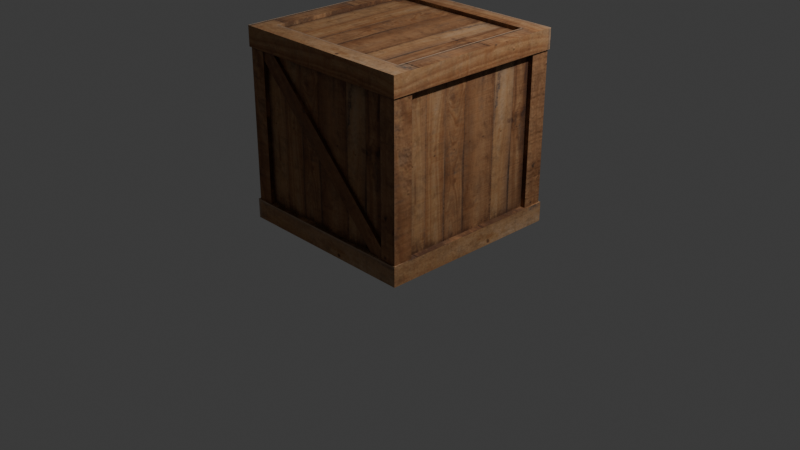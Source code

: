 # Source: wooden_box.blend  (saved by Blender 5.0.119; exported with 4.5.12 LTS)
import bpy
from mathutils import Matrix  # noqa: F401  (used for matrix-valued properties, if any)

bpy.ops.wm.read_factory_settings(use_empty=True)
scene = bpy.context.scene
scene.name = 'Scene'

# ---- collections
col_collection = bpy.data.collections.new('Collection'); scene.collection.children.link(col_collection)

# ---- images (referenced by path relative to the original .blend; pixels are not part of the script)
import os
ASSET_DIR = os.environ.get("B2B_ASSET_DIR", "")  # directory of the original .blend (textures are referenced by path, not embedded)
HERE = os.path.dirname(os.path.abspath(__file__))  # packed textures are extracted next to this script under _unpacked/

def load_image(name, relpath, width, height, colorspace="sRGB"):
    """Load a texture the original file referenced (path relative to the .blend, or extracted next to this script)."""
    p = next((c for c in (os.path.join(HERE, relpath), os.path.join(ASSET_DIR, relpath)) if relpath and os.path.exists(c)), "")
    if p:
        img = bpy.data.images.load(p, check_existing=True)
        img.name = name
    else:  # same state as the original file: an image datablock whose file is absent (Cycles renders it pink)
        img = bpy.data.images.new(name, width, height)
        img.source = "FILE"
        img.filepath = "//" + (relpath or name)
    img.colorspace_settings.name = colorspace
    return img
img_mat_wooden_box_basecolor_png = load_image('mat_wooden_box_baseColor.png', '_unpacked/mat_wooden_box_baseColor.31aef10f.png', 1024, 1024, 'sRGB')
img_mat_wooden_box_normal_png = load_image('mat_wooden_box_normal.png', '_unpacked/mat_wooden_box_normal.5cd85445.png', 1024, 1024, 'Non-Color')
img_mat_wooden_box_occlusionroughnessmetallic_png = load_image('mat_wooden_box_occlusionRoughnessMetallic.png', '_unpacked/mat_wooden_box_occlusionRoughnessMetallic.53c8009a.png', 1024, 1024, 'Non-Color')

# ---- materials (node trees are filled in below, after node groups)
mat_mat_wooden_box = bpy.data.materials.new('mat_wooden_box')
mat_mat_wooden_box.alpha_threshold = 0.0
mat_mat_wooden_box.use_backface_culling_lightprobe_volume = False
mat_mat_wooden_box.roughness = 0.5
mat_mat_wooden_box.line_color = (0.0, 0.0, 0.0, 1.0)

# ---- node groups
ng_gltf_material_output = bpy.data.node_groups.new('glTF Material Output', 'ShaderNodeTree')
_s = ng_gltf_material_output.interface.new_socket(name='Occlusion', in_out='INPUT', socket_type='NodeSocketFloat')
_s = ng_gltf_material_output.interface.new_socket(name='Thickness', in_out='INPUT', socket_type='NodeSocketFloat')
_N = ng_gltf_material_output.nodes; _L = ng_gltf_material_output.links
n0 = _N.new('NodeGroupOutput'); n0.name = 'Group Output'; n0.location = (0, 0)
n1 = _N.new('NodeGroupInput'); n1.name = 'Group Input'; n1.location = (-200, 0)
n0.is_active_output = True

# ---- material node trees
mat_mat_wooden_box.use_nodes = True; mat_mat_wooden_box.node_tree.nodes.clear()
_N = mat_mat_wooden_box.node_tree.nodes; _L = mat_mat_wooden_box.node_tree.links
n0 = _N.new('ShaderNodeOutputMaterial'); n0.name = 'Material Output'; n0.location = (578, 184)
n1 = _N.new('ShaderNodeBsdfPrincipled'); n1.name = 'Principled BSDF'; n1.location = (293, 163)
n2 = _N.new('ShaderNodeTexImage'); n2.name = 'Image Texture'; n2.location = (-352, 281)
n2.image = img_mat_wooden_box_basecolor_png
n3 = _N.new('ShaderNodeTexImage'); n3.name = 'Image Texture.001'; n3.location = (-383, -318)
n3.image = img_mat_wooden_box_normal_png
n4 = _N.new('ShaderNodeTexImage'); n4.name = 'Image Texture.002'; n4.location = (-368, -15)
n4.image = img_mat_wooden_box_occlusionroughnessmetallic_png
n5 = _N.new('ShaderNodeSeparateColor'); n5.name = 'Separate Color'; n5.location = (-54, 70)
n6 = _N.new('ShaderNodeGroup'); n6.name = 'Group'; n6.location = (302, 284)
n6.node_tree = ng_gltf_material_output
n6.inputs[1].default_value = 0.0
n7 = _N.new('ShaderNodeNormalMap'); n7.name = 'Normal Map'; n7.location = (6, -223)
_L.new(n1.outputs[0], n0.inputs[0])
_L.new(n2.outputs[0], n1.inputs[0])
_L.new(n4.outputs[0], n5.inputs[0])
_L.new(n5.outputs[0], n6.inputs[0])
_L.new(n5.outputs[1], n1.inputs[2])
_L.new(n5.outputs[2], n1.inputs[1])
_L.new(n3.outputs[0], n7.inputs[1])
_L.new(n7.outputs[0], n1.inputs[5])
n0.is_active_output = True

# ---- world
world_world = bpy.data.worlds.new('World'); scene.world = world_world
world_world.use_nodes = True; world_world.node_tree.nodes.clear()
_N = world_world.node_tree.nodes; _L = world_world.node_tree.links
n0 = _N.new('ShaderNodeOutputWorld'); n0.name = 'World Output'; n0.location = (200, 100)
n1 = _N.new('ShaderNodeBackground'); n1.name = 'Background'; n1.location = (-200, 100)
n1.inputs[0].default_value = (0.05088, 0.05088, 0.05088, 1.0)
_L.new(n1.outputs[0], n0.inputs[0])
n0.is_active_output = True
world_world.color = (0.05088, 0.05088, 0.05088)
world_world.sun_shadow_jitter_overblur = 0.0

# ---- cameras
cam_camera = bpy.data.cameras.new('Camera')
cam_camera.clip_end = 100.0
cam_camera.ortho_scale = 7.314

# ---- lights
light_light = bpy.data.lights.new('Light', 'POINT')
light_light.energy = 1000.0
light_light.shadow_soft_size = 0.1

# ---- meshes
me_cube = bpy.data.meshes.new('Cube')
me_cube.from_pydata([(1.0, 1.0, 1.0), (1.0, 1.0, -1.0), (1.0, -1.0, 1.0), (1.0, -1.0, -1.0), (-1.0, 1.0, 1.0), (-1.0, 1.0, -1.0), (-1.0, -1.0, 1.0), (-1.0, -1.0, -1.0), (1.0, 1.0, 0.7918), (1.0, 1.0, -0.7918), (-1.0, -1.0, -0.7918), (-1.0, -1.0, 0.7918), (1.0, -1.0, 0.7918), (1.0, -1.0, -0.7918), (-1.0, 1.0, 0.7918), (-1.0, 1.0, -0.7918), (0.9851, 0.9851, 0.7918), (0.9851, 0.9851, -0.7918), (-0.9851, -0.9851, -0.7918), (-0.9851, -0.9851, 0.7918), (0.9851, -0.9851, 0.7918), (0.9851, -0.9851, -0.7918), (-0.9851, 0.9851, 0.7918), (-0.9851, 0.9851, -0.7918), (-1.0, 0.7882, -1.0), (-1.0, -0.7882, -1.0), (1.0, 0.7882, 1.0), (1.0, -0.7882, 1.0), (-1.0, -0.7882, 1.0), (-1.0, 0.7882, 1.0), (1.0, -0.7882, -1.0), (1.0, 0.7882, -1.0), (1.0, 0.7882, -0.7918), (1.0, -0.7882, -0.7918), (1.0, 0.7882, 0.7918), (1.0, -0.7882, 0.7918), (-1.0, -0.7882, -0.7918), (-1.0, 0.7882, -0.7918), (-1.0, -0.7882, 0.7918), (-1.0, 0.7882, 0.7918), (0.9851, 0.7764, -0.7918), (0.9851, -0.7764, -0.7918), (0.9851, 0.7764, 0.7918), (0.9851, -0.7764, 0.7918), (-0.9851, -0.7764, -0.7918), (-0.9851, 0.7764, -0.7918), (-0.9851, -0.7764, 0.7918), (-0.9851, 0.7764, 0.7918), (0.8218, 1.0, -1.0), (-0.8218, 1.0, -1.0), (0.8218, -1.0, 1.0), (-0.8218, -1.0, 1.0), (-0.8218, -1.0, -1.0), (0.8218, -1.0, -1.0), (-0.8218, 1.0, 1.0), (0.8218, 1.0, 1.0), (-0.8218, 1.0, -0.7918), (0.8218, 1.0, -0.7918), (-0.8218, 1.0, 0.7918), (0.8218, 1.0, 0.7918), (0.8218, -1.0, -0.7918), (-0.8218, -1.0, -0.7918), (0.8218, -1.0, 0.7918), (-0.8218, -1.0, 0.7918), (-0.8096, 0.9851, -0.7918), (0.8096, 0.9851, -0.7918), (-0.8096, 0.9851, 0.7918), (0.8096, 0.9851, 0.7918), (0.8096, -0.9851, -0.7918), (-0.8096, -0.9851, -0.7918), (0.8096, -0.9851, 0.7918), (-0.8096, -0.9851, 0.7918), (0.8218, 0.7882, -1.0), (-0.8218, 0.7882, -1.0), (0.8218, -0.7882, -1.0), (-0.8218, -0.7882, -1.0), (-0.8218, 0.7882, 1.0), (0.8218, 0.7882, 1.0), (-0.8218, -0.7882, 1.0), (0.8218, -0.7882, 1.0), (0.8218, 0.7882, -0.9587), (-0.8218, 0.7882, -0.9587), (0.8218, -0.7882, -0.9587), (-0.8218, -0.7882, -0.9587), (-0.8218, 0.7882, 0.9587), (0.8218, 0.7882, 0.9587), (-0.8218, -0.7882, 0.9587), (0.8218, -0.7882, 0.9587), (-0.8096, 0.9418, -0.7918), (0.8096, 0.9418, -0.7918), (-0.8096, 0.9418, 0.7918), (0.8096, 0.9418, 0.7918), (0.8096, -0.9418, -0.7918), (-0.8096, -0.9418, -0.7918), (0.8096, -0.9418, 0.7918), (-0.8096, -0.9418, 0.7918), (0.9352, 0.7764, -0.7918), (0.9352, -0.7764, -0.7918), (0.9352, 0.7764, 0.7918), (0.9352, -0.7764, 0.7918), (-0.9352, -0.7764, -0.7918), (-0.9352, 0.7764, -0.7918), (-0.9352, -0.7764, 0.7918), (-0.9352, 0.7764, 0.7918), (-0.8096, -0.9418, 0.6905), (-0.6727, -0.9418, 0.7918), (0.6727, -0.9418, -0.7918), (0.8096, -0.9418, -0.6905), (-0.8096, -0.9752, 0.6905), (0.6727, -0.9752, -0.7918), (-0.6727, -0.9752, 0.7918), (0.8096, -0.9752, -0.6905), (-0.8096, -0.9418, 0.7918), (0.8096, -0.9418, -0.7918), (-0.8096, -0.9752, 0.7918), (0.8096, -0.9752, -0.7918), (0.8096, 0.9418, 0.6905), (0.6727, 0.9418, 0.7918), (-0.6727, 0.9418, -0.7918), (-0.8096, 0.9418, -0.6905), (0.8096, 0.9752, 0.6905), (-0.6727, 0.9752, -0.7918), (0.6727, 0.9752, 0.7918), (-0.8096, 0.9752, -0.6905), (0.8096, 0.9418, 0.7918), (-0.8096, 0.9418, -0.7918), (0.8096, 0.9752, 0.7918), (-0.8096, 0.9752, -0.7918)], [], [(78, 28, 6, 51), (63, 51, 6, 11), (39, 29, 4, 14), (74, 30, 3, 53), (35, 27, 2, 12), (59, 55, 0, 8), (48, 57, 9, 1), (32, 9, 17, 40), (30, 33, 13, 3), (36, 10, 18, 44), (24, 37, 15, 5), (60, 13, 21, 68), (52, 61, 10, 7), (59, 8, 16, 67), (65, 67, 16, 17), (41, 43, 20, 21), (45, 47, 22, 23), (69, 71, 19, 18), (56, 15, 23, 64), (63, 11, 19, 71), (39, 14, 22, 47), (35, 12, 20, 43), (8, 34, 42, 16), (34, 35, 43, 42), (11, 38, 46, 19), (38, 39, 47, 46), (18, 19, 46, 44), (17, 16, 42, 40), (7, 10, 36, 25), (25, 36, 37, 24), (15, 37, 45, 23), (37, 36, 44, 45), (1, 9, 32, 31), (31, 32, 33, 30), (13, 33, 41, 21), (33, 32, 40, 41), (8, 0, 26, 34), (34, 26, 27, 35), (48, 1, 31, 72), (72, 31, 30, 74), (11, 6, 28, 38), (38, 28, 29, 39), (54, 4, 29, 76), (76, 29, 28, 78), (26, 77, 79, 27), (0, 55, 77, 26), (55, 54, 76, 77), (24, 73, 75, 25), (5, 49, 73, 24), (49, 48, 72, 73), (12, 62, 70, 20), (62, 63, 71, 70), (9, 57, 65, 17), (57, 56, 64, 65), (21, 20, 70, 68), (23, 22, 66, 64), (14, 58, 66, 22), (58, 59, 67, 66), (3, 13, 60, 53), (53, 60, 61, 52), (10, 61, 69, 18), (61, 60, 68, 69), (5, 15, 56, 49), (49, 56, 57, 48), (14, 4, 54, 58), (58, 54, 55, 59), (25, 75, 52, 7), (75, 74, 53, 52), (12, 2, 50, 62), (62, 50, 51, 63), (27, 79, 50, 2), (79, 78, 51, 50), (47, 45, 101, 103), (43, 41, 97, 99), (79, 77, 85, 87), (75, 73, 81, 83), (66, 67, 91, 90), (68, 70, 94, 92), (85, 84, 86, 87), (81, 80, 82, 83), (77, 76, 84, 85), (73, 72, 80, 81), (72, 74, 82, 80), (76, 78, 86, 84), (78, 79, 87, 86), (74, 75, 83, 82), (92, 94, 95, 93), (88, 90, 91, 89), (67, 65, 89, 91), (71, 69, 93, 95), (69, 68, 92, 93), (65, 64, 88, 89), (64, 66, 90, 88), (70, 71, 95, 94), (100, 102, 103, 101), (96, 98, 99, 97), (46, 47, 103, 102), (42, 43, 99, 98), (40, 42, 98, 96), (44, 46, 102, 100), (45, 44, 100, 101), (41, 40, 96, 97), (115, 114, 108, 109), (112, 104, 108, 114), (104, 106, 109, 108), (113, 107, 111, 115), (107, 105, 110, 111), (106, 113, 115, 109), (105, 112, 114, 110), (111, 110, 114, 115), (127, 126, 120, 121), (124, 116, 120, 126), (116, 118, 121, 120), (125, 119, 123, 127), (119, 117, 122, 123), (118, 125, 127, 121), (117, 124, 126, 122), (123, 122, 126, 127)])
_uv = me_cube.uv_layers.new(name='UVMap')
_uv.uv.foreach_set('vector', [0.03676, 0.2258, 0.03676, 0.2467, 0.01189, 0.2467, 0.01189, 0.2258, 0.4521, 0.55, 0.4276, 0.55, 0.4276, 0.529, 0.4521, 0.529, 0.5003, 0.5539, 0.4759, 0.5539, 0.4759, 0.529, 0.5003, 0.529, 0.03676, 0.4843, 0.03676, 0.5053, 0.01189, 0.5053, 0.01189, 0.4843, 0.8059, 0.03676, 0.7814, 0.03676, 0.7814, 0.01189, 0.8059, 0.01189, 0.8067, 0.4663, 0.7823, 0.4663, 0.7823, 0.4454, 0.8067, 0.4454, 0.9023, 0.03281, 0.8779, 0.03281, 0.8779, 0.01189, 0.9023, 0.01189, 0.4804, 0.01189, 0.5053, 0.01189, 0.5035, 0.01364, 0.479, 0.01364, 0.9032, 0.4702, 0.8787, 0.4702, 0.8787, 0.4454, 0.9032, 0.4454, 0.2953, 0.2467, 0.2705, 0.2467, 0.2722, 0.2449, 0.2967, 0.2449, 0.8305, 0.6553, 0.8549, 0.6553, 0.8549, 0.6801, 0.8305, 0.6801, 0.2705, 0.03281, 0.2705, 0.01189, 0.2722, 0.01364, 0.2722, 0.03425, 0.8296, 0.2258, 0.8541, 0.2258, 0.8541, 0.2467, 0.8296, 0.2467, 0.5053, 0.4843, 0.5053, 0.5053, 0.5035, 0.5035, 0.5035, 0.4829, 0.7379, 0.9209, 0.7379, 0.735, 0.7585, 0.735, 0.7585, 0.9209, 0.7823, 0.8898, 0.7823, 0.7039, 0.8068, 0.7039, 0.8068, 0.8898, 0.8305, 0.8898, 0.8305, 0.7039, 0.855, 0.7039, 0.855, 0.8898, 0.3586, 0.9246, 0.3586, 0.7387, 0.3792, 0.7387, 0.3792, 0.9246, 0.5053, 0.2258, 0.5053, 0.2467, 0.5035, 0.2449, 0.5035, 0.2243, 0.2705, 0.2914, 0.2705, 0.2705, 0.2722, 0.2722, 0.2722, 0.2928, 0.4804, 0.2705, 0.5053, 0.2705, 0.5035, 0.2722, 0.479, 0.2722, 0.2953, 0.5053, 0.2705, 0.5053, 0.2722, 0.5035, 0.2967, 0.5035, 0.5053, 0.5053, 0.4804, 0.5053, 0.479, 0.5035, 0.5035, 0.5035, 0.4804, 0.5053, 0.2953, 0.5053, 0.2967, 0.5035, 0.479, 0.5035, 0.2705, 0.2705, 0.2953, 0.2705, 0.2967, 0.2722, 0.2722, 0.2722, 0.2953, 0.2705, 0.4804, 0.2705, 0.479, 0.2722, 0.2967, 0.2722, 0.2216, 0.9246, 0.2216, 0.7387, 0.2461, 0.7387, 0.2461, 0.9246, 0.8788, 0.8898, 0.8788, 0.7039, 0.9033, 0.7039, 0.9033, 0.8898, 0.8305, 0.4454, 0.8549, 0.4454, 0.8549, 0.4702, 0.8305, 0.4702, 0.8305, 0.4702, 0.8549, 0.4702, 0.8549, 0.6553, 0.8305, 0.6553, 0.5053, 0.2467, 0.4804, 0.2467, 0.479, 0.2449, 0.5035, 0.2449, 0.4804, 0.2467, 0.2953, 0.2467, 0.2967, 0.2449, 0.479, 0.2449, 0.9032, 0.6801, 0.8787, 0.6801, 0.8787, 0.6553, 0.9032, 0.6553, 0.9032, 0.6553, 0.8787, 0.6553, 0.8787, 0.4702, 0.9032, 0.4702, 0.2705, 0.01189, 0.2953, 0.01189, 0.2967, 0.01364, 0.2722, 0.01364, 0.2953, 0.01189, 0.4804, 0.01189, 0.479, 0.01364, 0.2967, 0.01364, 0.8059, 0.2467, 0.7814, 0.2467, 0.7814, 0.2218, 0.8059, 0.2218, 0.8059, 0.2218, 0.7814, 0.2218, 0.7814, 0.03676, 0.8059, 0.03676, 0.2467, 0.4843, 0.2467, 0.5053, 0.2218, 0.5053, 0.2218, 0.4843, 0.2218, 0.4843, 0.2218, 0.5053, 0.03676, 0.5053, 0.03676, 0.4843, 0.5003, 0.7638, 0.4759, 0.7638, 0.4759, 0.739, 0.5003, 0.739, 0.5003, 0.739, 0.4759, 0.739, 0.4759, 0.5539, 0.5003, 0.5539, 0.2467, 0.2258, 0.2467, 0.2467, 0.2218, 0.2467, 0.2218, 0.2258, 0.2218, 0.2258, 0.2218, 0.2467, 0.03676, 0.2467, 0.03676, 0.2258, 0.2218, 0.01189, 0.2218, 0.03281, 0.03676, 0.03281, 0.03676, 0.01189, 0.2467, 0.01189, 0.2467, 0.03281, 0.2218, 0.03281, 0.2218, 0.01189, 0.2467, 0.03281, 0.2467, 0.2258, 0.2218, 0.2258, 0.2218, 0.03281, 0.2218, 0.2705, 0.2218, 0.2914, 0.03676, 0.2914, 0.03676, 0.2705, 0.2467, 0.2705, 0.2467, 0.2914, 0.2218, 0.2914, 0.2218, 0.2705, 0.2467, 0.2914, 0.2467, 0.4843, 0.2218, 0.4843, 0.2218, 0.2914, 0.2705, 0.5053, 0.2705, 0.4843, 0.2722, 0.4829, 0.2722, 0.5035, 0.2705, 0.4843, 0.2705, 0.2914, 0.2722, 0.2928, 0.2722, 0.4829, 0.5053, 0.01189, 0.5053, 0.03281, 0.5035, 0.03425, 0.5035, 0.01364, 0.5053, 0.03281, 0.5053, 0.2258, 0.5035, 0.2243, 0.5035, 0.03425, 0.2698, 0.9246, 0.2698, 0.7387, 0.2905, 0.7387, 0.2905, 0.9246, 0.3142, 0.9246, 0.3142, 0.7387, 0.3348, 0.7387, 0.3348, 0.9246, 0.5053, 0.2705, 0.5053, 0.2914, 0.5035, 0.2928, 0.5035, 0.2722, 0.5053, 0.2914, 0.5053, 0.4843, 0.5035, 0.4829, 0.5035, 0.2928, 0.8296, 0.01189, 0.8541, 0.01189, 0.8541, 0.03281, 0.8296, 0.03281, 0.8296, 0.03281, 0.8541, 0.03281, 0.8541, 0.2258, 0.8296, 0.2258, 0.2705, 0.2467, 0.2705, 0.2258, 0.2722, 0.2243, 0.2722, 0.2449, 0.2705, 0.2258, 0.2705, 0.03281, 0.2722, 0.03425, 0.2722, 0.2243, 0.9023, 0.2467, 0.8779, 0.2467, 0.8779, 0.2258, 0.9023, 0.2258, 0.9023, 0.2258, 0.8779, 0.2258, 0.8779, 0.03281, 0.9023, 0.03281, 0.8067, 0.6801, 0.7823, 0.6801, 0.7823, 0.6592, 0.8067, 0.6592, 0.8067, 0.6592, 0.7823, 0.6592, 0.7823, 0.4663, 0.8067, 0.4663, 0.03676, 0.2705, 0.03676, 0.2914, 0.01189, 0.2914, 0.01189, 0.2705, 0.03676, 0.2914, 0.03676, 0.4843, 0.01189, 0.4843, 0.01189, 0.2914, 0.4521, 0.7638, 0.4276, 0.7638, 0.4276, 0.7429, 0.4521, 0.7429, 0.4521, 0.7429, 0.4276, 0.7429, 0.4276, 0.55, 0.4521, 0.55, 0.03676, 0.01189, 0.03676, 0.03281, 0.01189, 0.03281, 0.01189, 0.01189, 0.03676, 0.03281, 0.03676, 0.2258, 0.01189, 0.2258, 0.01189, 0.03281, 0.07702, 0.7429, 0.07702, 0.9288, 0.07116, 0.9288, 0.07116, 0.7429, 0.01775, 0.7429, 0.01775, 0.9288, 0.01189, 0.9288, 0.01189, 0.7429, 0.9557, 0.889, 0.9557, 0.7039, 0.9606, 0.7039, 0.9606, 0.889, 0.9596, 0.2216, 0.9596, 0.4066, 0.9547, 0.4066, 0.9547, 0.2216, 0.5035, 0.2928, 0.5035, 0.4829, 0.4984, 0.4829, 0.4984, 0.2928, 0.1882, 0.9288, 0.1882, 0.7429, 0.1932, 0.7429, 0.1932, 0.9288, 0.7141, 0.01189, 0.7141, 0.2048, 0.529, 0.2048, 0.529, 0.01189, 0.7141, 0.2286, 0.7141, 0.4216, 0.529, 0.4216, 0.529, 0.2286, 0.9261, 0.2048, 0.9261, 0.01189, 0.9309, 0.01189, 0.9309, 0.2048, 0.9309, 0.2286, 0.9309, 0.4216, 0.9261, 0.4216, 0.9261, 0.2286, 0.9604, 0.4454, 0.9604, 0.6304, 0.9556, 0.6304, 0.9556, 0.4454, 0.4276, 0.9727, 0.4276, 0.7876, 0.4325, 0.7876, 0.4325, 0.9727, 0.9269, 0.6383, 0.9269, 0.4454, 0.9318, 0.4454, 0.9318, 0.6383, 0.9319, 0.7039, 0.9319, 0.8969, 0.9271, 0.8969, 0.9271, 0.7039, 0.7149, 0.6354, 0.529, 0.6354, 0.529, 0.4454, 0.7149, 0.4454, 0.1978, 0.7191, 0.01189, 0.7191, 0.01189, 0.529, 0.1978, 0.529, 0.1355, 0.7429, 0.1355, 0.9288, 0.1304, 0.9288, 0.1304, 0.7429, 0.9598, 0.01189, 0.9598, 0.1978, 0.9547, 0.1978, 0.9547, 0.01189, 0.2722, 0.2243, 0.2722, 0.03425, 0.2773, 0.03425, 0.2773, 0.2243, 0.5035, 0.03425, 0.5035, 0.2243, 0.4984, 0.2243, 0.4984, 0.03425, 0.1593, 0.9288, 0.1593, 0.7429, 0.1644, 0.7429, 0.1644, 0.9288, 0.2722, 0.4829, 0.2722, 0.2928, 0.2773, 0.2928, 0.2773, 0.4829, 0.529, 0.8451, 0.529, 0.6592, 0.7113, 0.6592, 0.7113, 0.8451, 0.2216, 0.7149, 0.2216, 0.529, 0.4039, 0.529, 0.4039, 0.7149, 0.2967, 0.2722, 0.479, 0.2722, 0.479, 0.2781, 0.2967, 0.2781, 0.479, 0.5035, 0.2967, 0.5035, 0.2967, 0.4976, 0.479, 0.4976, 0.04153, 0.9288, 0.04153, 0.7429, 0.04738, 0.7429, 0.04738, 0.9288, 0.1008, 0.9288, 0.1008, 0.7429, 0.1067, 0.7429, 0.1067, 0.9288, 0.479, 0.2449, 0.2967, 0.2449, 0.2967, 0.2391, 0.479, 0.2391, 0.2967, 0.01364, 0.479, 0.01364, 0.479, 0.0195, 0.2967, 0.0195, 0.7463, 0.2777, 0.7492, 0.01189, 0.7576, 0.0203, 0.7576, 0.2664, 0.7418, 0.3729, 0.7418, 0.3848, 0.7379, 0.3848, 0.7379, 0.3729, 0.4602, 0.7876, 0.4602, 0.9616, 0.4563, 0.9616, 0.4563, 0.7876, 0.7379, 0.3134, 0.7379, 0.3015, 0.7418, 0.3015, 0.7418, 0.3134, 0.4879, 0.7876, 0.4879, 0.9616, 0.484, 0.9616, 0.484, 0.7876, 0.4602, 0.9616, 0.4602, 0.9777, 0.4563, 0.9777, 0.4563, 0.9616, 0.4879, 0.9616, 0.4879, 0.9777, 0.484, 0.9777, 0.484, 0.9616, 0.7379, 0.2693, 0.7379, 0.02325, 0.7492, 0.01189, 0.7463, 0.2777, 0.7471, 0.7112, 0.7501, 0.4454, 0.7585, 0.4538, 0.7585, 0.6998, 0.7418, 0.4085, 0.7418, 0.4204, 0.7379, 0.4204, 0.7379, 0.4085, 0.9834, 0.4116, 0.9834, 0.2376, 0.9873, 0.2376, 0.9873, 0.4116, 0.7379, 0.3491, 0.7379, 0.3372, 0.7418, 0.3372, 0.7418, 0.3491, 0.9842, 0.6354, 0.9842, 0.4614, 0.9881, 0.4614, 0.9881, 0.6354, 0.9834, 0.2376, 0.9834, 0.2216, 0.9873, 0.2216, 0.9873, 0.2376, 0.9842, 0.4614, 0.9842, 0.4454, 0.9881, 0.4454, 0.9881, 0.4614, 0.7387, 0.7028, 0.7387, 0.4567, 0.7501, 0.4454, 0.7471, 0.7112])
me_cube.materials.append(mat_mat_wooden_box)
me_cube.use_mirror_vertex_groups = False
me_cube.update()

# ---- objects
ob_cube = bpy.data.objects.new('Cube', me_cube)
ob_light = bpy.data.objects.new('Light', light_light)
ob_camera = bpy.data.objects.new('Camera', cam_camera)

# ---- transforms, parenting, visibility, modifiers, constraints
ob_cube.location = (0.0, 0.0, 1.0)
ob_cube.lock_rotations_4d = False
ob_cube.empty_display_type = 'ARROWS'
ob_cube.lineart.crease_threshold = 0.0
ob_light.location = (4.076, 1.005, 5.904)
ob_light.rotation_euler = (0.6503, 0.05522, 1.866)
ob_light.lock_rotations_4d = False
ob_light.empty_display_type = 'ARROWS'
ob_light.color = (0.0, 0.0, 0.0, 0.0)
ob_light.lineart.crease_threshold = 0.0
ob_camera.location = (7.359, -6.926, 4.958)
ob_camera.rotation_euler = (1.109, 0.0, 0.8149)
ob_camera.lock_rotations_4d = False
ob_camera.empty_display_type = 'ARROWS'
ob_camera.color = (0.0, 0.0, 0.0, 0.0)
ob_camera.display_type = 'WIRE'
ob_camera.lineart.crease_threshold = 0.0

# ---- collection membership
col_collection.objects.link(ob_cube)
col_collection.objects.link(ob_light)
col_collection.objects.link(ob_camera)

# ---- scene / render settings (as saved in the file)
scene.camera = ob_camera
scene.frame_start = 1; scene.frame_end = 250; scene.frame_set(1)
scene.render.engine = 'BLENDER_EEVEE_NEXT'
scene.render.bake_bias = 0.0
scene.render.bake_samples = 0
scene.cycles.sampling_pattern = 'TABULATED_SOBOL'
scene.eevee.use_volume_custom_range = False
bpy.context.view_layer.update()
